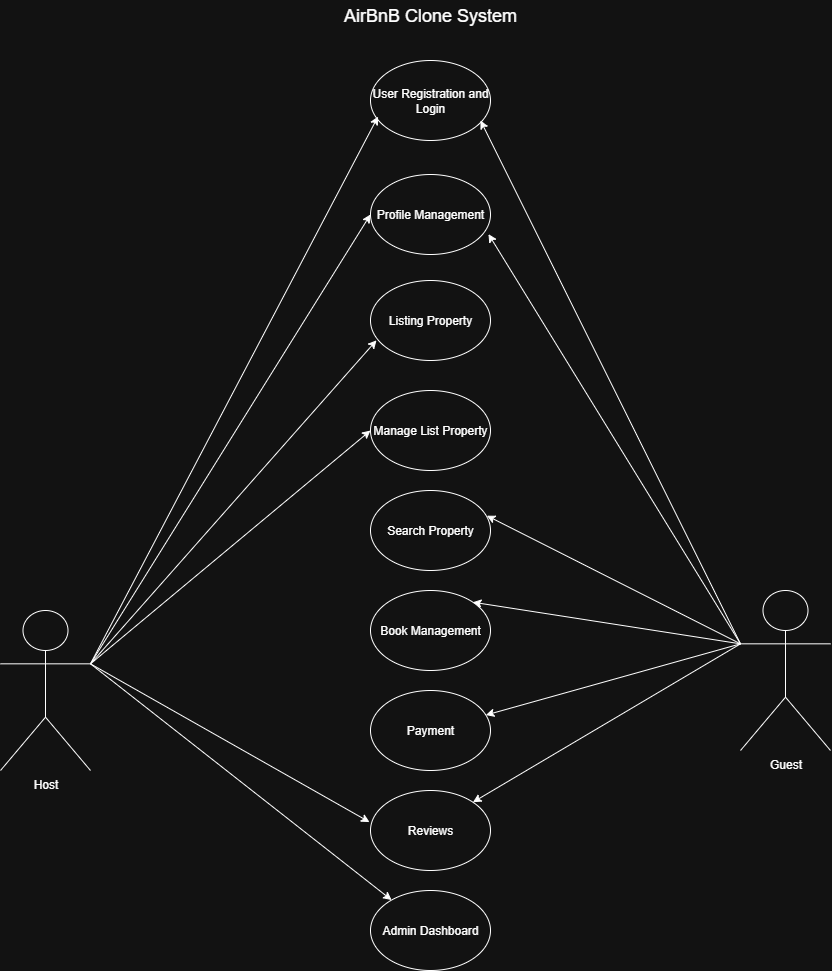

The diagram above was exported from draw.io. Its source (the exported page's mxGraphModel, read from the mxfile embedded in the PNG):
<mxGraphModel dx="1971" dy="811" grid="1" gridSize="10" guides="1" tooltips="1" connect="1" arrows="1" fold="1" page="1" pageScale="1" pageWidth="850" pageHeight="1100" math="0" shadow="0">
  <root>
    <mxCell id="0" />
    <mxCell id="1" parent="0" />
    <mxCell id="VzxlJX43uWw6yJRVW30J-27" value="Listing Property" style="ellipse;whiteSpace=wrap;html=1;" vertex="1" parent="1">
      <mxGeometry x="380" y="310" width="120" height="80" as="geometry" />
    </mxCell>
    <mxCell id="VzxlJX43uWw6yJRVW30J-28" value="Payment" style="ellipse;whiteSpace=wrap;html=1;" vertex="1" parent="1">
      <mxGeometry x="380" y="720" width="120" height="80" as="geometry" />
    </mxCell>
    <mxCell id="VzxlJX43uWw6yJRVW30J-29" value="Manage List Property" style="ellipse;whiteSpace=wrap;html=1;" vertex="1" parent="1">
      <mxGeometry x="380" y="420" width="120" height="80" as="geometry" />
    </mxCell>
    <mxCell id="VzxlJX43uWw6yJRVW30J-30" value="Search Property" style="ellipse;whiteSpace=wrap;html=1;" vertex="1" parent="1">
      <mxGeometry x="380" y="520" width="120" height="80" as="geometry" />
    </mxCell>
    <mxCell id="VzxlJX43uWw6yJRVW30J-31" value="Reviews" style="ellipse;whiteSpace=wrap;html=1;" vertex="1" parent="1">
      <mxGeometry x="380" y="820" width="120" height="80" as="geometry" />
    </mxCell>
    <mxCell id="VzxlJX43uWw6yJRVW30J-33" value="Book Management" style="ellipse;whiteSpace=wrap;html=1;" vertex="1" parent="1">
      <mxGeometry x="380" y="620" width="120" height="80" as="geometry" />
    </mxCell>
    <mxCell id="VzxlJX43uWw6yJRVW30J-34" value="Profile Management" style="ellipse;whiteSpace=wrap;html=1;" vertex="1" parent="1">
      <mxGeometry x="380" y="204" width="120" height="80" as="geometry" />
    </mxCell>
    <mxCell id="VzxlJX43uWw6yJRVW30J-35" value="User Registration and Login" style="ellipse;whiteSpace=wrap;html=1;" vertex="1" parent="1">
      <mxGeometry x="380" y="90" width="120" height="80" as="geometry" />
    </mxCell>
    <mxCell id="VzxlJX43uWw6yJRVW30J-36" value="Guest" style="shape=umlActor;verticalLabelPosition=bottom;verticalAlign=top;html=1;outlineConnect=0;" vertex="1" parent="1">
      <mxGeometry x="750" y="620" width="90" height="160" as="geometry" />
    </mxCell>
    <mxCell id="VzxlJX43uWw6yJRVW30J-42" style="rounded=0;orthogonalLoop=1;jettySize=auto;html=1;entryX=0.05;entryY=0.71;entryDx=0;entryDy=0;entryPerimeter=0;exitX=1;exitY=0.3333333333333333;exitDx=0;exitDy=0;exitPerimeter=0;" edge="1" parent="1" source="VzxlJX43uWw6yJRVW30J-37">
      <mxGeometry relative="1" as="geometry">
        <mxPoint x="386" y="369.79999999999995" as="targetPoint" />
        <mxPoint x="200" y="393" as="sourcePoint" />
      </mxGeometry>
    </mxCell>
    <mxCell id="VzxlJX43uWw6yJRVW30J-37" value="Host" style="shape=umlActor;verticalLabelPosition=bottom;verticalAlign=top;html=1;outlineConnect=0;" vertex="1" parent="1">
      <mxGeometry x="10" y="640" width="90" height="160" as="geometry" />
    </mxCell>
    <mxCell id="VzxlJX43uWw6yJRVW30J-38" style="rounded=0;orthogonalLoop=1;jettySize=auto;html=1;entryX=0.063;entryY=0.7;entryDx=0;entryDy=0;entryPerimeter=0;exitX=1;exitY=0.3333333333333333;exitDx=0;exitDy=0;exitPerimeter=0;" edge="1" parent="1" source="VzxlJX43uWw6yJRVW30J-37" target="VzxlJX43uWw6yJRVW30J-35">
      <mxGeometry relative="1" as="geometry">
        <mxPoint x="200" y="368" as="sourcePoint" />
      </mxGeometry>
    </mxCell>
    <mxCell id="VzxlJX43uWw6yJRVW30J-39" style="rounded=0;orthogonalLoop=1;jettySize=auto;html=1;entryX=1.023;entryY=0.59;entryDx=0;entryDy=0;entryPerimeter=0;exitX=0;exitY=0.3333333333333333;exitDx=0;exitDy=0;exitPerimeter=0;" edge="1" parent="1" source="VzxlJX43uWw6yJRVW30J-36">
      <mxGeometry relative="1" as="geometry">
        <mxPoint x="677.24" y="401.1333333333334" as="sourcePoint" />
        <mxPoint x="490" y="150.00000000000006" as="targetPoint" />
      </mxGeometry>
    </mxCell>
    <mxCell id="VzxlJX43uWw6yJRVW30J-40" style="rounded=0;orthogonalLoop=1;jettySize=auto;html=1;entryX=0.983;entryY=0.745;entryDx=0;entryDy=0;entryPerimeter=0;exitX=0;exitY=0.3333333333333333;exitDx=0;exitDy=0;exitPerimeter=0;" edge="1" parent="1" source="VzxlJX43uWw6yJRVW30J-36" target="VzxlJX43uWw6yJRVW30J-34">
      <mxGeometry relative="1" as="geometry">
        <mxPoint x="690" y="390" as="sourcePoint" />
      </mxGeometry>
    </mxCell>
    <mxCell id="VzxlJX43uWw6yJRVW30J-44" style="rounded=0;orthogonalLoop=1;jettySize=auto;html=1;entryX=0;entryY=0.5;entryDx=0;entryDy=0;exitX=1;exitY=0.3333333333333333;exitDx=0;exitDy=0;exitPerimeter=0;" edge="1" parent="1" source="VzxlJX43uWw6yJRVW30J-37" target="VzxlJX43uWw6yJRVW30J-29">
      <mxGeometry relative="1" as="geometry">
        <mxPoint x="396" y="379.79999999999995" as="targetPoint" />
        <mxPoint x="210" y="403" as="sourcePoint" />
      </mxGeometry>
    </mxCell>
    <mxCell id="VzxlJX43uWw6yJRVW30J-46" style="rounded=0;orthogonalLoop=1;jettySize=auto;html=1;entryX=0.97;entryY=0.315;entryDx=0;entryDy=0;entryPerimeter=0;exitX=0;exitY=0.3333333333333333;exitDx=0;exitDy=0;exitPerimeter=0;" edge="1" parent="1" source="VzxlJX43uWw6yJRVW30J-36" target="VzxlJX43uWw6yJRVW30J-30">
      <mxGeometry relative="1" as="geometry">
        <mxPoint x="690" y="390" as="sourcePoint" />
        <mxPoint x="510" y="470" as="targetPoint" />
      </mxGeometry>
    </mxCell>
    <mxCell id="VzxlJX43uWw6yJRVW30J-48" style="rounded=0;orthogonalLoop=1;jettySize=auto;html=1;entryX=1;entryY=0;entryDx=0;entryDy=0;exitX=0;exitY=0.3333333333333333;exitDx=0;exitDy=0;exitPerimeter=0;" edge="1" parent="1" source="VzxlJX43uWw6yJRVW30J-36" target="VzxlJX43uWw6yJRVW30J-33">
      <mxGeometry relative="1" as="geometry">
        <mxPoint x="690" y="390" as="sourcePoint" />
        <mxPoint x="506" y="555" as="targetPoint" />
      </mxGeometry>
    </mxCell>
    <mxCell id="VzxlJX43uWw6yJRVW30J-50" style="rounded=0;orthogonalLoop=1;jettySize=auto;html=1;entryX=0;entryY=0.5;entryDx=0;entryDy=0;exitX=1;exitY=0.3333333333333333;exitDx=0;exitDy=0;exitPerimeter=0;" edge="1" parent="1" source="VzxlJX43uWw6yJRVW30J-37" target="VzxlJX43uWw6yJRVW30J-34">
      <mxGeometry relative="1" as="geometry">
        <mxPoint x="396" y="379.79999999999995" as="targetPoint" />
        <mxPoint x="130" y="558" as="sourcePoint" />
      </mxGeometry>
    </mxCell>
    <mxCell id="VzxlJX43uWw6yJRVW30J-51" value="Admin Dashboard" style="ellipse;whiteSpace=wrap;html=1;" vertex="1" parent="1">
      <mxGeometry x="380" y="920" width="120" height="80" as="geometry" />
    </mxCell>
    <mxCell id="VzxlJX43uWw6yJRVW30J-52" style="rounded=0;orthogonalLoop=1;jettySize=auto;html=1;entryX=-0.008;entryY=0.395;entryDx=0;entryDy=0;exitX=1;exitY=0.3333333333333333;exitDx=0;exitDy=0;exitPerimeter=0;entryPerimeter=0;" edge="1" parent="1" source="VzxlJX43uWw6yJRVW30J-37" target="VzxlJX43uWw6yJRVW30J-31">
      <mxGeometry relative="1" as="geometry">
        <mxPoint x="390" y="470" as="targetPoint" />
        <mxPoint x="110" y="703" as="sourcePoint" />
      </mxGeometry>
    </mxCell>
    <mxCell id="VzxlJX43uWw6yJRVW30J-54" style="rounded=0;orthogonalLoop=1;jettySize=auto;html=1;exitX=1;exitY=0.3333333333333333;exitDx=0;exitDy=0;exitPerimeter=0;" edge="1" parent="1" source="VzxlJX43uWw6yJRVW30J-37" target="VzxlJX43uWw6yJRVW30J-51">
      <mxGeometry relative="1" as="geometry">
        <mxPoint x="389" y="862" as="targetPoint" />
        <mxPoint x="110" y="703" as="sourcePoint" />
      </mxGeometry>
    </mxCell>
    <mxCell id="VzxlJX43uWw6yJRVW30J-55" style="rounded=0;orthogonalLoop=1;jettySize=auto;html=1;entryX=1;entryY=0;entryDx=0;entryDy=0;exitX=0;exitY=0.3333333333333333;exitDx=0;exitDy=0;exitPerimeter=0;" edge="1" parent="1" source="VzxlJX43uWw6yJRVW30J-36" target="VzxlJX43uWw6yJRVW30J-31">
      <mxGeometry relative="1" as="geometry">
        <mxPoint x="700" y="400" as="sourcePoint" />
        <mxPoint x="492" y="642" as="targetPoint" />
      </mxGeometry>
    </mxCell>
    <mxCell id="VzxlJX43uWw6yJRVW30J-56" style="rounded=0;orthogonalLoop=1;jettySize=auto;html=1;exitX=0;exitY=0.3333333333333333;exitDx=0;exitDy=0;exitPerimeter=0;" edge="1" parent="1" source="VzxlJX43uWw6yJRVW30J-36" target="VzxlJX43uWw6yJRVW30J-28">
      <mxGeometry relative="1" as="geometry">
        <mxPoint x="700" y="400" as="sourcePoint" />
        <mxPoint x="492" y="642" as="targetPoint" />
      </mxGeometry>
    </mxCell>
    <mxCell id="VzxlJX43uWw6yJRVW30J-57" value="&lt;font style=&quot;font-size: 18px;&quot;&gt;AirBnB Clone System&lt;/font&gt;" style="text;html=1;align=center;verticalAlign=middle;whiteSpace=wrap;rounded=0;" vertex="1" parent="1">
      <mxGeometry x="330" y="30" width="220" height="30" as="geometry" />
    </mxCell>
  </root>
</mxGraphModel>